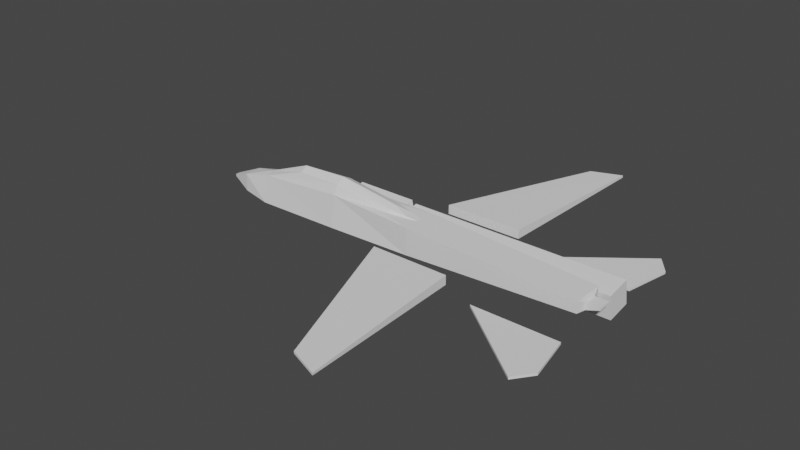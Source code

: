 # Source: f-14.blend  (saved by Blender 3.3.6; exported with 4.5.12 LTS)
import bpy
from mathutils import Matrix  # noqa: F401  (used for matrix-valued properties, if any)

bpy.ops.wm.read_factory_settings(use_empty=True)
scene = bpy.context.scene
scene.name = 'Scene'

# ---- collections
col_collection = bpy.data.collections.new('Collection'); scene.collection.children.link(col_collection)

# ---- world
world_world = bpy.data.worlds.new('World'); scene.world = world_world
world_world.use_nodes = True; world_world.node_tree.nodes.clear()
_N = world_world.node_tree.nodes; _L = world_world.node_tree.links
n0 = _N.new('ShaderNodeOutputWorld'); n0.name = 'World Output'; n0.location = (300, 300)
n1 = _N.new('ShaderNodeBackground'); n1.name = 'Background'; n1.location = (10, 300)
n1.inputs[0].default_value = (0.05088, 0.05088, 0.05088, 1.0)
_L.new(n1.outputs[0], n0.inputs[0])
n0.is_active_output = True
world_world.color = (0.05088, 0.05088, 0.05088)
world_world.use_sun_shadow = False
world_world.sun_shadow_jitter_overblur = 0.0

# ---- meshes
me_cube_003 = bpy.data.meshes.new('Cube.003')
me_cube_003.from_pydata([(-9.1, -0.1, 0.0), (-9.1, -0.1, 0.1), (-9.1, 3.725e-09, -1.49e-08), (-9.1, 3.725e-09, 0.1), (-6.8, -0.6, -0.4), (-6.8, -0.4, 0.8), (-6.8, 0.0, -0.4), (-6.8, 0.0, 0.9), (-8.1, 0.0, -0.3), (-8.1, 0.0, 0.5), (-8.1, -0.4, -0.3), (-8.1, -0.4, 0.5), (9.5, 0.0, 0.5), (9.5, 0.0, 0.4), (9.5, -0.3, 0.4), (9.5, -0.3, 0.5), (1.2, 0.0, -0.1), (1.2, -0.8, -0.1), (1.2, -0.8, 1.1), (1.2, 0.0, 1.1), (-2.7, -0.8, -0.2), (-2.7, 0.0, 1.3), (-2.7, 0.0, -0.2), (-2.7, -0.6, 1.2), (8.8, 0.0, 0.2), (8.8, -0.7, 0.7), (8.8, -0.7, 0.2), (8.8, 0.0, 0.7), (8.9, 0.0, 0.2), (8.9, -0.3, 0.5), (8.9, -0.3, 0.2), (8.9, 0.0, 0.5), (-4.8, 0.0, 1.7), (-4.8, -0.3, 1.5), (-2.7, 0.0, 1.8), (-2.7, -0.4, 1.6), (0.0, -0.4, 1.162), (0.0, 0.0, 1.162), (0.0, -0.3, 1.3), (0.0, 0.0, 1.4), (1.2, -0.1, 1.1), (0.7, -0.2, 1.2), (0.7, 0.0, 1.2)], [], [(0, 1, 3, 2), (8, 9, 7, 6), (30, 28, 13, 14), (10, 11, 1, 0), (8, 6, 4, 10), (9, 3, 1, 11), (7, 9, 11, 5), (2, 8, 10, 0), (4, 5, 11, 10), (2, 3, 9, 8), (13, 12, 15, 14), (31, 29, 15, 12), (28, 31, 12, 13), (29, 30, 14, 15), (23, 20, 17, 18), (22, 21, 19, 16), (21, 23, 18, 19), (20, 22, 16, 17), (4, 6, 22, 20), (7, 5, 33, 32), (6, 7, 21, 22), (5, 4, 20, 23), (18, 17, 26, 25), (16, 19, 27, 24), (19, 18, 25, 27), (17, 16, 24, 26), (25, 26, 30, 29), (24, 27, 31, 28), (27, 25, 29, 31), (26, 24, 28, 30), (32, 33, 35, 34), (35, 23, 36, 38), (5, 23, 35, 33), (21, 7, 32, 34), (37, 39, 42, 19), (23, 21, 37, 36), (34, 35, 38, 39), (21, 34, 39, 37), (40, 19, 42, 41), (36, 37, 19, 40), (38, 36, 40, 41), (39, 38, 41, 42)])
_uv = me_cube_003.uv_layers.new(name='UVMap')
_uv.uv.foreach_set('vector', [0.375, 0.0, 0.625, 0.0, 0.625, 0.25, 0.375, 0.25, 0.375, 0.375, 0.625, 0.375, 0.625, 0.5, 0.375, 0.5, 0.375, 0.75, 0.375, 0.5, 0.375, 0.5, 0.375, 0.75, 0.375, 0.875, 0.625, 0.875, 0.625, 1.0, 0.375, 1.0, 0.25, 0.5, 0.375, 0.5, 0.375, 0.75, 0.25, 0.75, 0.75, 0.5, 0.875, 0.5, 0.875, 0.75, 0.75, 0.75, 0.625, 0.5, 0.75, 0.5, 0.75, 0.75, 0.625, 0.75, 0.125, 0.5, 0.25, 0.5, 0.25, 0.75, 0.125, 0.75, 0.375, 0.75, 0.625, 0.75, 0.625, 0.875, 0.375, 0.875, 0.375, 0.25, 0.625, 0.25, 0.625, 0.375, 0.375, 0.375, 0.375, 0.5, 0.625, 0.5, 0.625, 0.75, 0.375, 0.75, 0.625, 0.5, 0.625, 0.75, 0.625, 0.75, 0.625, 0.5, 0.375, 0.5, 0.625, 0.5, 0.625, 0.5, 0.375, 0.5, 0.625, 0.75, 0.375, 0.75, 0.375, 0.75, 0.625, 0.75, 0.625, 0.75, 0.375, 0.75, 0.375, 0.75, 0.625, 0.75, 0.375, 0.5, 0.625, 0.5, 0.625, 0.5, 0.375, 0.5, 0.625, 0.5, 0.625, 0.75, 0.625, 0.75, 0.625, 0.5, 0.375, 0.75, 0.375, 0.5, 0.375, 0.5, 0.375, 0.75, 0.375, 0.75, 0.375, 0.5, 0.375, 0.5, 0.375, 0.75, 0.625, 0.5, 0.625, 0.75, 0.625, 0.75, 0.625, 0.5, 0.375, 0.5, 0.625, 0.5, 0.625, 0.5, 0.375, 0.5, 0.625, 0.75, 0.375, 0.75, 0.375, 0.75, 0.625, 0.75, 0.625, 0.75, 0.375, 0.75, 0.375, 0.75, 0.625, 0.75, 0.375, 0.5, 0.625, 0.5, 0.625, 0.5, 0.375, 0.5, 0.625, 0.5, 0.625, 0.75, 0.625, 0.75, 0.625, 0.5, 0.375, 0.75, 0.375, 0.5, 0.375, 0.5, 0.375, 0.75, 0.625, 0.75, 0.375, 0.75, 0.375, 0.75, 0.625, 0.75, 0.375, 0.5, 0.625, 0.5, 0.625, 0.5, 0.375, 0.5, 0.625, 0.5, 0.625, 0.75, 0.625, 0.75, 0.625, 0.5, 0.375, 0.75, 0.375, 0.5, 0.375, 0.5, 0.375, 0.75, 0.625, 0.5, 0.625, 0.75, 0.625, 0.75, 0.625, 0.5, 0.625, 0.75, 0.625, 0.75, 0.625, 0.75, 0.625, 0.75, 0.625, 0.75, 0.625, 0.75, 0.625, 0.75, 0.625, 0.75, 0.625, 0.5, 0.625, 0.5, 0.625, 0.5, 0.625, 0.5, 0.625, 0.5, 0.625, 0.5, 0.625, 0.5, 0.625, 0.5, 0.625, 0.75, 0.625, 0.5, 0.625, 0.5, 0.625, 0.75, 0.625, 0.5, 0.625, 0.75, 0.625, 0.75, 0.625, 0.5, 0.625, 0.5, 0.625, 0.5, 0.625, 0.5, 0.625, 0.5, 0.625, 0.75, 0.625, 0.5, 0.625, 0.5, 0.625, 0.75, 0.625, 0.75, 0.625, 0.5, 0.625, 0.5, 0.625, 0.75, 0.625, 0.75, 0.625, 0.75, 0.625, 0.75, 0.625, 0.75, 0.625, 0.5, 0.625, 0.75, 0.625, 0.75, 0.625, 0.5])
me_cube_003.update()
me_cube_004 = bpy.data.meshes.new('Cube.004')
me_cube_004.from_pydata([(0.9, 2.3, 0.4), (0.9, 2.3, 0.8), (3.4, 9.1, 0.55), (3.4, 9.1, 0.65), (4.3, 2.3, 0.4), (4.3, 2.3, 0.8), (4.7, 9.6, 0.55), (4.7, 9.6, 0.65)], [], [(0, 1, 3, 2), (2, 3, 7, 6), (6, 7, 5, 4), (4, 5, 1, 0), (2, 6, 4, 0), (7, 3, 1, 5)])
_uv = me_cube_004.uv_layers.new(name='UVMap')
_uv.uv.foreach_set('vector', [0.375, 0.0, 0.625, 0.0, 0.625, 0.25, 0.375, 0.25, 0.375, 0.25, 0.625, 0.25, 0.625, 0.5, 0.375, 0.5, 0.375, 0.5, 0.625, 0.5, 0.625, 0.75, 0.375, 0.75, 0.375, 0.75, 0.625, 0.75, 0.625, 1.0, 0.375, 1.0, 0.125, 0.5, 0.375, 0.5, 0.375, 0.75, 0.125, 0.75, 0.625, 0.5, 0.875, 0.5, 0.875, 0.75, 0.625, 0.75])
me_cube_004.update()
me_cube_005 = bpy.data.meshes.new('Cube.005')
me_cube_005.from_pydata([(5.4, 2.3, -0.1), (5.4, 2.3, 0.0), (9.0, 5.1, -0.1), (9.0, 5.1, 0.0), (9.2, 2.3, -0.1), (9.2, 2.3, 0.0), (9.6, 4.3, -0.1), (9.6, 4.3, 0.0)], [], [(0, 1, 3, 2), (2, 3, 7, 6), (6, 7, 5, 4), (4, 5, 1, 0), (2, 6, 4, 0), (7, 3, 1, 5)])
_uv = me_cube_005.uv_layers.new(name='UVMap')
_uv.uv.foreach_set('vector', [0.375, 0.0, 0.625, 0.0, 0.625, 0.25, 0.375, 0.25, 0.375, 0.25, 0.625, 0.25, 0.625, 0.5, 0.375, 0.5, 0.375, 0.5, 0.625, 0.5, 0.625, 0.75, 0.375, 0.75, 0.375, 0.75, 0.625, 0.75, 0.625, 1.0, 0.375, 1.0, 0.125, 0.5, 0.375, 0.5, 0.375, 0.75, 0.125, 0.75, 0.625, 0.5, 0.875, 0.5, 0.875, 0.75, 0.625, 0.75])
me_cube_005.update()
me_cube_006 = bpy.data.meshes.new('Cube.006')
me_cube_006.from_pydata([(-0.4, 0.7846, -0.7818), (-0.4, 0.7846, 0.3182), (-0.4, 1.885, -0.7818), (-0.4, 1.885, 0.3182), (9.3, 0.7846, -0.7818), (9.3, 0.7846, 0.3182), (9.3, 1.885, -0.7818), (9.3, 1.885, 0.3182), (-0.55, 0.9846, -0.1818), (-3.1, 0.9846, 0.6182), (-0.55, 1.685, -0.1818), (-3.1, 1.685, 0.6182), (-0.4, 0.9846, -0.1818), (-0.4, 0.9846, 0.6182), (-0.4, 1.685, -0.1818), (-0.4, 1.685, 0.6182)], [], [(0, 1, 3, 2), (2, 3, 7, 6), (6, 7, 5, 4), (4, 5, 1, 0), (2, 6, 4, 0), (7, 3, 1, 5), (8, 9, 11, 10), (10, 11, 15, 14), (14, 15, 13, 12), (12, 13, 9, 8), (10, 14, 12, 8), (15, 11, 9, 13)])
_uv = me_cube_006.uv_layers.new(name='UVMap')
_uv.uv.foreach_set('vector', [0.375, 0.0, 0.625, 0.0, 0.625, 0.25, 0.375, 0.25, 0.375, 0.25, 0.625, 0.25, 0.625, 0.5, 0.375, 0.5, 0.375, 0.5, 0.625, 0.5, 0.625, 0.75, 0.375, 0.75, 0.375, 0.75, 0.625, 0.75, 0.625, 1.0, 0.375, 1.0, 0.125, 0.5, 0.375, 0.5, 0.375, 0.75, 0.125, 0.75, 0.625, 0.5, 0.875, 0.5, 0.875, 0.75, 0.625, 0.75, 0.375, 0.0, 0.625, 0.0, 0.625, 0.25, 0.375, 0.25, 0.375, 0.25, 0.625, 0.25, 0.625, 0.5, 0.375, 0.5, 0.375, 0.5, 0.625, 0.5, 0.625, 0.75, 0.375, 0.75, 0.375, 0.75, 0.625, 0.75, 0.625, 1.0, 0.375, 1.0, 0.125, 0.5, 0.375, 0.5, 0.375, 0.75, 0.125, 0.75, 0.625, 0.5, 0.875, 0.5, 0.875, 0.75, 0.625, 0.75])
me_cube_006.update()

# ---- objects
ob_empty = bpy.data.objects.new('Empty', None)
ob_empty_001 = bpy.data.objects.new('Empty.001', None)
ob_empty_002 = bpy.data.objects.new('Empty.002', None)
ob_cube_001 = bpy.data.objects.new('Cube.001', me_cube_003)
ob_cube = bpy.data.objects.new('Cube', me_cube_004)
ob_cube_002 = bpy.data.objects.new('Cube.002', me_cube_005)
ob_cube_003 = bpy.data.objects.new('Cube.003', me_cube_006)

# ---- transforms, parenting, visibility, modifiers, constraints
ob_empty.location = (0.0, 0.0, 0.0)
ob_empty.rotation_euler = (0.0, -0.0, 3.142)
ob_empty.empty_display_type = 'IMAGE'
ob_empty.empty_display_size = 41.48
ob_empty.empty_image_offset = (-0.5759, -0.6209)
ob_empty.show_empty_image_only_axis_aligned = True
ob_empty.use_empty_image_alpha = True
ob_empty.color = (1.0, 1.0, 1.0, 0.1302)
ob_empty.hide_select = True
ob_empty_001.location = (0.0, 0.0, 0.0)
ob_empty_001.rotation_euler = (1.571, -0.0, 0.0)
ob_empty_001.empty_display_type = 'IMAGE'
ob_empty_001.empty_display_size = 41.48
ob_empty_001.empty_image_offset = (-0.502, -0.9084)
ob_empty_001.show_empty_image_only_axis_aligned = True
ob_empty_001.use_empty_image_alpha = True
ob_empty_001.color = (1.0, 1.0, 1.0, 0.09896)
ob_empty_001.hide_select = True
ob_empty_002.location = (0.0, 0.0, 0.0)
ob_empty_002.rotation_euler = (1.571, -0.0, 1.571)
ob_empty_002.empty_display_type = 'IMAGE'
ob_empty_002.empty_display_size = 41.48
ob_empty_002.empty_image_offset = (-0.4896, -0.1348)
ob_empty_002.show_empty_image_only_axis_aligned = True
ob_empty_002.use_empty_image_alpha = True
ob_empty_002.color = (1.0, 1.0, 1.0, 0.1302)
ob_empty_002.hide_select = True
ob_cube_001.location = (0.0, 0.0, 0.0)
_m = ob_cube_001.modifiers.new('Mirror', 'MIRROR')
_m.use_axis = (False, True, False)
ob_cube.location = (0.0, 0.0, 0.0)
_m = ob_cube.modifiers.new('Mirror', 'MIRROR')
_m.use_axis = (False, True, False)
ob_cube_002.location = (0.0, 0.0, 0.0)
_m = ob_cube_002.modifiers.new('Mirror', 'MIRROR')
_m.use_axis = (False, True, False)
ob_cube_003.location = (0.0, -7.451e-09, 0.0)
ob_cube_003.rotation_euler = (0.1686, 3.726e-17, 3.149e-18)
_m = ob_cube_003.modifiers.new('Mirror', 'MIRROR')
_m.use_axis = (False, False, False)

# ---- collection membership
scene.collection.objects.link(ob_empty)
scene.collection.objects.link(ob_empty_001)
scene.collection.objects.link(ob_empty_002)
scene.collection.objects.link(ob_cube_001)
col_collection.objects.link(ob_cube)
col_collection.objects.link(ob_cube_002)
col_collection.objects.link(ob_cube_003)

# ---- scene / render settings (as saved in the file)
scene.frame_start = 1; scene.frame_end = 250; scene.frame_set(1)
scene.render.engine = 'BLENDER_EEVEE_NEXT'
scene.cycles.sampling_pattern = 'TABULATED_SOBOL'
scene.cycles.use_light_tree = False
scene.view_settings.view_transform = 'Filmic'
bpy.context.view_layer.update()

# ---- added for rendering (the .blend has no active camera and no usable light): camera, sun
cam_auto = bpy.data.cameras.new('AutoCamera')
cam_auto.lens = 50.0
cam_auto.sensor_width = 36.0
cam_auto.clip_end = 1000.0
ob_auto_camera = bpy.data.objects.new('AutoCamera', cam_auto)
scene.collection.objects.link(ob_auto_camera)
ob_auto_camera.location = (25.15, -29.8801, 20.5005)
ob_auto_camera.rotation_euler = (1.09748, -7.21219e-08, 0.694738)
scene.camera = ob_auto_camera
light_auto_sun = bpy.data.lights.new('AutoSun', 'SUN')
light_auto_sun.energy = 3.0
light_auto_sun.angle = 0.0523599
ob_auto_sun = bpy.data.objects.new('AutoSun', light_auto_sun)
scene.collection.objects.link(ob_auto_sun)
ob_auto_sun.rotation_euler = (0.872665, 0.174533, 0.523599)
bpy.context.view_layer.update()
